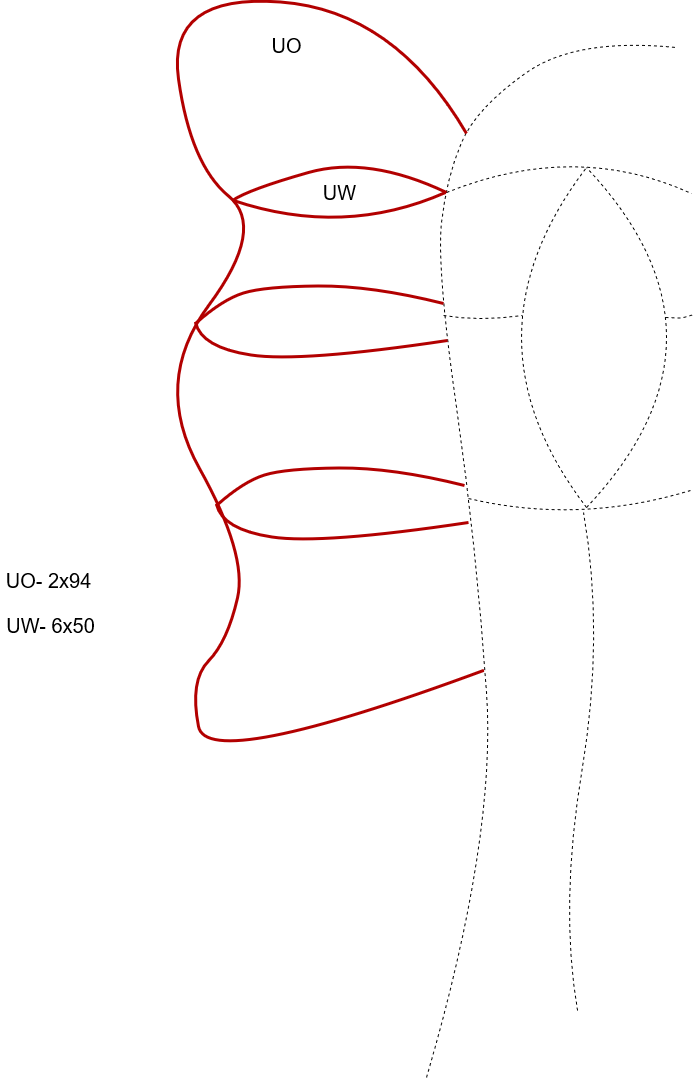

The diagram above was exported from draw.io. Its source (the exported page's mxGraphModel, read from the mxfile embedded in the PNG):
<mxGraphModel dx="3606" dy="1811" grid="1" gridSize="1" guides="1" tooltips="1" connect="1" arrows="1" fold="1" page="1" pageScale="1" pageWidth="827" pageHeight="1169" math="0" shadow="0">
  <root>
    <mxCell id="0" />
    <mxCell id="1" parent="0" />
    <mxCell id="TxN4Z2s3nw1lm7hTb-JB-1" value="" style="endArrow=none;html=1;strokeColor=#000000;strokeWidth=1;fontSize=20;curved=1;dashed=1;" edge="1" parent="1">
      <mxGeometry width="50" height="50" relative="1" as="geometry">
        <mxPoint x="466" y="1139" as="sourcePoint" />
        <mxPoint x="716" y="109" as="targetPoint" />
        <Array as="points">
          <mxPoint x="536" y="899" />
          <mxPoint x="516" y="609" />
          <mxPoint x="476" y="329" />
          <mxPoint x="486" y="239" />
          <mxPoint x="516" y="169" />
          <mxPoint x="616" y="99" />
        </Array>
      </mxGeometry>
    </mxCell>
    <mxCell id="TxN4Z2s3nw1lm7hTb-JB-2" value="" style="endArrow=none;html=1;strokeColor=#000000;strokeWidth=1;fontSize=20;curved=1;dashed=1;" edge="1" parent="1">
      <mxGeometry width="50" height="50" relative="1" as="geometry">
        <mxPoint x="626" y="569" as="sourcePoint" />
        <mxPoint x="626" y="229" as="targetPoint" />
        <Array as="points">
          <mxPoint x="496" y="399" />
        </Array>
      </mxGeometry>
    </mxCell>
    <mxCell id="TxN4Z2s3nw1lm7hTb-JB-3" value="" style="endArrow=none;html=1;strokeColor=#000000;strokeWidth=1;fontSize=20;curved=1;dashed=1;" edge="1" parent="1">
      <mxGeometry width="50" height="50" relative="1" as="geometry">
        <mxPoint x="626" y="569" as="sourcePoint" />
        <mxPoint x="626" y="229" as="targetPoint" />
        <Array as="points">
          <mxPoint x="786" y="399" />
        </Array>
      </mxGeometry>
    </mxCell>
    <mxCell id="TxN4Z2s3nw1lm7hTb-JB-4" value="" style="endArrow=none;html=1;strokeColor=#000000;strokeWidth=1;fontSize=20;curved=1;dashed=1;" edge="1" parent="1">
      <mxGeometry width="50" height="50" relative="1" as="geometry">
        <mxPoint x="486" y="254" as="sourcePoint" />
        <mxPoint x="731" y="255" as="targetPoint" />
        <Array as="points">
          <mxPoint x="615" y="202" />
        </Array>
      </mxGeometry>
    </mxCell>
    <mxCell id="TxN4Z2s3nw1lm7hTb-JB-5" value="" style="endArrow=none;html=1;strokeColor=#000000;strokeWidth=1;fontSize=20;curved=1;dashed=1;" edge="1" parent="1">
      <mxGeometry width="50" height="50" relative="1" as="geometry">
        <mxPoint x="483" y="377" as="sourcePoint" />
        <mxPoint x="562" y="377" as="targetPoint" />
        <Array as="points">
          <mxPoint x="519" y="383" />
        </Array>
      </mxGeometry>
    </mxCell>
    <mxCell id="TxN4Z2s3nw1lm7hTb-JB-6" value="" style="endArrow=none;html=1;strokeColor=#000000;strokeWidth=1;fontSize=20;curved=1;dashed=1;" edge="1" parent="1">
      <mxGeometry width="50" height="50" relative="1" as="geometry">
        <mxPoint x="705" y="379" as="sourcePoint" />
        <mxPoint x="733" y="376" as="targetPoint" />
        <Array as="points">
          <mxPoint x="710" y="379" />
          <mxPoint x="722" y="380" />
        </Array>
      </mxGeometry>
    </mxCell>
    <mxCell id="TxN4Z2s3nw1lm7hTb-JB-7" value="" style="endArrow=none;html=1;strokeColor=#000000;strokeWidth=1;fontSize=20;curved=1;dashed=1;" edge="1" parent="1">
      <mxGeometry width="50" height="50" relative="1" as="geometry">
        <mxPoint x="508" y="560" as="sourcePoint" />
        <mxPoint x="730" y="552" as="targetPoint" />
        <Array as="points">
          <mxPoint x="618" y="586" />
        </Array>
      </mxGeometry>
    </mxCell>
    <mxCell id="TxN4Z2s3nw1lm7hTb-JB-8" value="" style="endArrow=none;html=1;strokeColor=#000000;strokeWidth=1;fontSize=20;curved=1;dashed=1;" edge="1" parent="1">
      <mxGeometry width="50" height="50" relative="1" as="geometry">
        <mxPoint x="617" y="1072" as="sourcePoint" />
        <mxPoint x="623" y="574" as="targetPoint" />
        <Array as="points">
          <mxPoint x="599" y="967" />
          <mxPoint x="644" y="696" />
        </Array>
      </mxGeometry>
    </mxCell>
    <mxCell id="TxN4Z2s3nw1lm7hTb-JB-9" value="" style="endArrow=none;html=1;strokeColor=#B20000;strokeWidth=3;fontSize=20;curved=1;fillColor=#e51400;" edge="1" parent="1">
      <mxGeometry width="50" height="50" relative="1" as="geometry">
        <mxPoint x="523" y="732" as="sourcePoint" />
        <mxPoint x="506" y="195" as="targetPoint" />
        <Array as="points">
          <mxPoint x="247" y="834" />
          <mxPoint x="229" y="742" />
          <mxPoint x="267" y="703" />
          <mxPoint x="287" y="616" />
          <mxPoint x="191" y="444" />
          <mxPoint x="306" y="289" />
          <mxPoint x="230" y="226" />
          <mxPoint x="206" y="55" />
          <mxPoint x="434" y="72" />
        </Array>
      </mxGeometry>
    </mxCell>
    <mxCell id="TxN4Z2s3nw1lm7hTb-JB-10" value="" style="endArrow=none;html=1;strokeColor=#B20000;strokeWidth=3;fontSize=20;curved=1;fillColor=#e51400;" edge="1" parent="1">
      <mxGeometry width="50" height="50" relative="1" as="geometry">
        <mxPoint x="272" y="262" as="sourcePoint" />
        <mxPoint x="486" y="254" as="targetPoint" />
        <Array as="points">
          <mxPoint x="288" y="251" />
          <mxPoint x="408" y="217" />
        </Array>
      </mxGeometry>
    </mxCell>
    <mxCell id="TxN4Z2s3nw1lm7hTb-JB-11" value="" style="endArrow=none;html=1;strokeColor=#B20000;strokeWidth=3;fontSize=20;curved=1;fillColor=#e51400;" edge="1" parent="1">
      <mxGeometry width="50" height="50" relative="1" as="geometry">
        <mxPoint x="273" y="262" as="sourcePoint" />
        <mxPoint x="485" y="254" as="targetPoint" />
        <Array as="points">
          <mxPoint x="383" y="299" />
        </Array>
      </mxGeometry>
    </mxCell>
    <mxCell id="TxN4Z2s3nw1lm7hTb-JB-12" value="" style="endArrow=none;html=1;strokeColor=#B20000;strokeWidth=3;fontSize=20;curved=1;fillColor=#e51400;" edge="1" parent="1">
      <mxGeometry width="50" height="50" relative="1" as="geometry">
        <mxPoint x="235" y="384" as="sourcePoint" />
        <mxPoint x="487" y="402" as="targetPoint" />
        <Array as="points">
          <mxPoint x="241" y="409" />
          <mxPoint x="340" y="424" />
        </Array>
      </mxGeometry>
    </mxCell>
    <mxCell id="TxN4Z2s3nw1lm7hTb-JB-13" value="" style="endArrow=none;html=1;strokeColor=#B20000;strokeWidth=3;fontSize=20;curved=1;fillColor=#e51400;" edge="1" parent="1">
      <mxGeometry width="50" height="50" relative="1" as="geometry">
        <mxPoint x="235" y="385" as="sourcePoint" />
        <mxPoint x="483" y="365" as="targetPoint" />
        <Array as="points">
          <mxPoint x="262" y="361" />
          <mxPoint x="304" y="348" />
          <mxPoint x="411" y="347" />
        </Array>
      </mxGeometry>
    </mxCell>
    <mxCell id="TxN4Z2s3nw1lm7hTb-JB-14" value="" style="endArrow=none;html=1;strokeColor=#B20000;strokeWidth=3;fontSize=20;curved=1;fillColor=#e51400;" edge="1" parent="1">
      <mxGeometry width="50" height="50" relative="1" as="geometry">
        <mxPoint x="256" y="567" as="sourcePoint" />
        <mxPoint x="504" y="547" as="targetPoint" />
        <Array as="points">
          <mxPoint x="283" y="543" />
          <mxPoint x="325" y="530" />
          <mxPoint x="432" y="529" />
        </Array>
      </mxGeometry>
    </mxCell>
    <mxCell id="TxN4Z2s3nw1lm7hTb-JB-15" value="" style="endArrow=none;html=1;strokeColor=#B20000;strokeWidth=3;fontSize=20;curved=1;fillColor=#e51400;" edge="1" parent="1">
      <mxGeometry width="50" height="50" relative="1" as="geometry">
        <mxPoint x="256" y="566" as="sourcePoint" />
        <mxPoint x="508" y="584" as="targetPoint" />
        <Array as="points">
          <mxPoint x="262" y="591" />
          <mxPoint x="361" y="606" />
        </Array>
      </mxGeometry>
    </mxCell>
    <mxCell id="TxN4Z2s3nw1lm7hTb-JB-16" value="UO" style="text;html=1;align=center;verticalAlign=middle;resizable=0;points=[];autosize=1;fontSize=20;" vertex="1" parent="1">
      <mxGeometry x="306" y="92" width="41" height="29" as="geometry" />
    </mxCell>
    <mxCell id="TxN4Z2s3nw1lm7hTb-JB-17" value="&lt;span&gt;UW&lt;/span&gt;" style="text;html=1;align=center;verticalAlign=middle;resizable=0;points=[];autosize=1;fontSize=20;fontStyle=0" vertex="1" parent="1">
      <mxGeometry x="357" y="239" width="44" height="29" as="geometry" />
    </mxCell>
    <mxCell id="TxN4Z2s3nw1lm7hTb-JB-18" value="UO- 2x94" style="text;html=1;align=center;verticalAlign=middle;resizable=0;points=[];autosize=1;fontSize=20;" vertex="1" parent="1">
      <mxGeometry x="40" y="627" width="97" height="29" as="geometry" />
    </mxCell>
    <mxCell id="TxN4Z2s3nw1lm7hTb-JB-19" value="UW- 6x50" style="text;html=1;align=center;verticalAlign=middle;resizable=0;points=[];autosize=1;fontSize=20;" vertex="1" parent="1">
      <mxGeometry x="40" y="672" width="100" height="29" as="geometry" />
    </mxCell>
  </root>
</mxGraphModel>